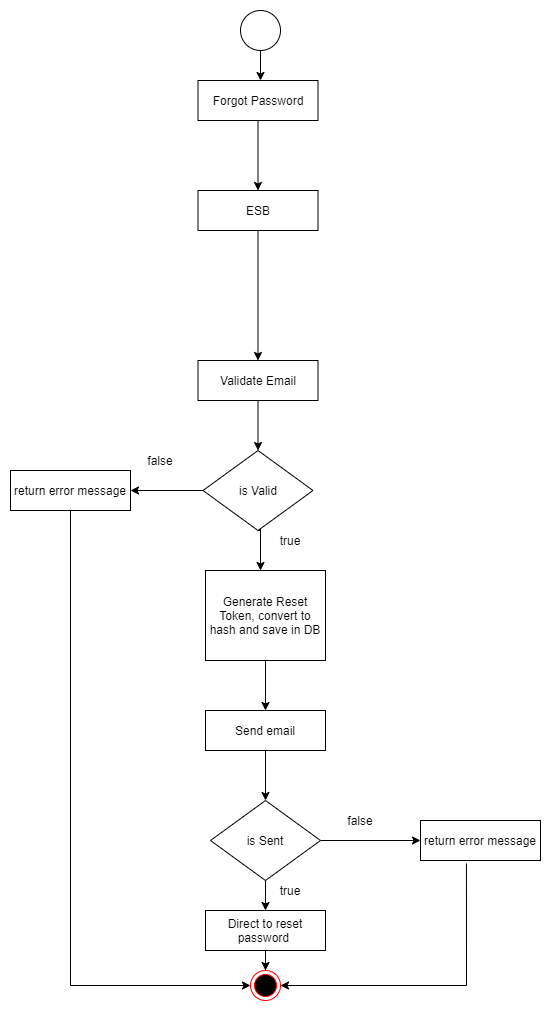

The diagram above was exported from draw.io. Its source (the exported page's mxGraphModel, read from the mxfile embedded in the PNG):
<mxGraphModel dx="868" dy="393" grid="1" gridSize="10" guides="1" tooltips="1" connect="1" arrows="1" fold="1" page="1" pageScale="1" pageWidth="3300" pageHeight="2339" math="0" shadow="0">
  <root>
    <mxCell id="0" />
    <mxCell id="1" parent="0" />
    <mxCell id="2" value="" style="ellipse;whiteSpace=wrap;html=1;aspect=fixed;" vertex="1" parent="1">
      <mxGeometry x="780" y="1120" width="40" height="40" as="geometry" />
    </mxCell>
    <mxCell id="3" value="" style="edgeStyle=orthogonalEdgeStyle;rounded=0;orthogonalLoop=1;jettySize=auto;html=1;" edge="1" source="4" target="30" parent="1">
      <mxGeometry relative="1" as="geometry" />
    </mxCell>
    <mxCell id="4" value="Forgot Password" style="rounded=0;whiteSpace=wrap;html=1;" vertex="1" parent="1">
      <mxGeometry x="737.5" y="1190" width="120" height="40" as="geometry" />
    </mxCell>
    <mxCell id="5" value="" style="edgeStyle=orthogonalEdgeStyle;rounded=0;orthogonalLoop=1;jettySize=auto;html=1;" edge="1" source="6" target="9" parent="1">
      <mxGeometry relative="1" as="geometry" />
    </mxCell>
    <mxCell id="6" value="Validate Email" style="rounded=0;whiteSpace=wrap;html=1;" vertex="1" parent="1">
      <mxGeometry x="737.5" y="1470" width="120" height="40" as="geometry" />
    </mxCell>
    <mxCell id="7" value="" style="edgeStyle=orthogonalEdgeStyle;rounded=0;orthogonalLoop=1;jettySize=auto;html=1;exitX=0.5;exitY=1;exitDx=0;exitDy=0;" edge="1" source="9" parent="1">
      <mxGeometry relative="1" as="geometry">
        <mxPoint x="800" y="1680" as="targetPoint" />
        <Array as="points">
          <mxPoint x="800" y="1600" />
          <mxPoint x="800" y="1600" />
        </Array>
      </mxGeometry>
    </mxCell>
    <mxCell id="8" value="" style="edgeStyle=orthogonalEdgeStyle;rounded=0;orthogonalLoop=1;jettySize=auto;html=1;" edge="1" source="9" target="10" parent="1">
      <mxGeometry relative="1" as="geometry" />
    </mxCell>
    <mxCell id="9" value="is Valid" style="rhombus;whiteSpace=wrap;html=1;" vertex="1" parent="1">
      <mxGeometry x="742.5" y="1560" width="110" height="80" as="geometry" />
    </mxCell>
    <mxCell id="10" value="return error message" style="rounded=0;whiteSpace=wrap;html=1;" vertex="1" parent="1">
      <mxGeometry x="550" y="1580" width="120" height="40" as="geometry" />
    </mxCell>
    <mxCell id="11" value="" style="edgeStyle=orthogonalEdgeStyle;rounded=0;orthogonalLoop=1;jettySize=auto;html=1;exitX=0.5;exitY=1;exitDx=0;exitDy=0;" edge="1" source="2" parent="1">
      <mxGeometry relative="1" as="geometry">
        <mxPoint x="810" y="1240" as="sourcePoint" />
        <mxPoint x="800" y="1190" as="targetPoint" />
      </mxGeometry>
    </mxCell>
    <mxCell id="12" value="return error message" style="rounded=0;whiteSpace=wrap;html=1;" vertex="1" parent="1">
      <mxGeometry x="960" y="1930" width="120" height="40" as="geometry" />
    </mxCell>
    <mxCell id="13" value="false" style="text;html=1;strokeColor=none;fillColor=none;align=center;verticalAlign=middle;whiteSpace=wrap;rounded=0;" vertex="1" parent="1">
      <mxGeometry x="680" y="1560" width="40" height="20" as="geometry" />
    </mxCell>
    <mxCell id="14" value="true" style="text;html=1;strokeColor=none;fillColor=none;align=center;verticalAlign=middle;whiteSpace=wrap;rounded=0;" vertex="1" parent="1">
      <mxGeometry x="810" y="1640" width="40" height="20" as="geometry" />
    </mxCell>
    <mxCell id="15" value="" style="edgeStyle=orthogonalEdgeStyle;rounded=0;orthogonalLoop=1;jettySize=auto;html=1;" edge="1" source="16" target="18" parent="1">
      <mxGeometry relative="1" as="geometry" />
    </mxCell>
    <mxCell id="16" value="Generate Reset Token, convert to hash and save in DB" style="rounded=0;whiteSpace=wrap;html=1;" vertex="1" parent="1">
      <mxGeometry x="745" y="1680" width="120" height="90" as="geometry" />
    </mxCell>
    <mxCell id="17" value="" style="edgeStyle=orthogonalEdgeStyle;rounded=0;orthogonalLoop=1;jettySize=auto;html=1;" edge="1" source="18" target="21" parent="1">
      <mxGeometry relative="1" as="geometry" />
    </mxCell>
    <mxCell id="18" value="Send email" style="rounded=0;whiteSpace=wrap;html=1;" vertex="1" parent="1">
      <mxGeometry x="745" y="1820" width="120" height="40" as="geometry" />
    </mxCell>
    <mxCell id="19" value="" style="edgeStyle=orthogonalEdgeStyle;rounded=0;orthogonalLoop=1;jettySize=auto;html=1;" edge="1" source="21" target="12" parent="1">
      <mxGeometry relative="1" as="geometry" />
    </mxCell>
    <mxCell id="20" value="" style="edgeStyle=orthogonalEdgeStyle;rounded=0;orthogonalLoop=1;jettySize=auto;html=1;" edge="1" source="21" target="27" parent="1">
      <mxGeometry relative="1" as="geometry" />
    </mxCell>
    <mxCell id="21" value="is Sent" style="rhombus;whiteSpace=wrap;html=1;" vertex="1" parent="1">
      <mxGeometry x="750" y="1910" width="110" height="80" as="geometry" />
    </mxCell>
    <mxCell id="22" value="" style="ellipse;html=1;shape=endState;fillColor=#000000;strokeColor=#ff0000;" vertex="1" parent="1">
      <mxGeometry x="790" y="2080" width="30" height="30" as="geometry" />
    </mxCell>
    <mxCell id="23" value="false" style="text;html=1;strokeColor=none;fillColor=none;align=center;verticalAlign=middle;whiteSpace=wrap;rounded=0;" vertex="1" parent="1">
      <mxGeometry x="880" y="1920" width="40" height="20" as="geometry" />
    </mxCell>
    <mxCell id="24" value="" style="edgeStyle=orthogonalEdgeStyle;rounded=0;orthogonalLoop=1;jettySize=auto;html=1;exitX=0.5;exitY=1;exitDx=0;exitDy=0;entryX=0;entryY=0.5;entryDx=0;entryDy=0;" edge="1" source="10" target="22" parent="1">
      <mxGeometry relative="1" as="geometry">
        <mxPoint x="810" y="1690" as="targetPoint" />
        <Array as="points">
          <mxPoint x="610" y="2095" />
        </Array>
        <mxPoint x="810" y="1640" as="sourcePoint" />
      </mxGeometry>
    </mxCell>
    <mxCell id="25" value="" style="edgeStyle=orthogonalEdgeStyle;rounded=0;orthogonalLoop=1;jettySize=auto;html=1;exitX=0.383;exitY=1.075;exitDx=0;exitDy=0;exitPerimeter=0;entryX=1;entryY=0.5;entryDx=0;entryDy=0;" edge="1" source="12" target="22" parent="1">
      <mxGeometry relative="1" as="geometry">
        <mxPoint x="870" y="1960" as="sourcePoint" />
        <mxPoint x="860" y="2070" as="targetPoint" />
        <Array as="points">
          <mxPoint x="1006" y="2095" />
        </Array>
      </mxGeometry>
    </mxCell>
    <mxCell id="26" value="" style="edgeStyle=orthogonalEdgeStyle;rounded=0;orthogonalLoop=1;jettySize=auto;html=1;" edge="1" source="27" target="22" parent="1">
      <mxGeometry relative="1" as="geometry" />
    </mxCell>
    <mxCell id="27" value="Direct to reset password&amp;nbsp;" style="rounded=0;whiteSpace=wrap;html=1;" vertex="1" parent="1">
      <mxGeometry x="745" y="2020" width="120" height="40" as="geometry" />
    </mxCell>
    <mxCell id="28" value="true" style="text;html=1;strokeColor=none;fillColor=none;align=center;verticalAlign=middle;whiteSpace=wrap;rounded=0;" vertex="1" parent="1">
      <mxGeometry x="810" y="1990" width="40" height="20" as="geometry" />
    </mxCell>
    <mxCell id="29" value="" style="edgeStyle=orthogonalEdgeStyle;rounded=0;orthogonalLoop=1;jettySize=auto;html=1;" edge="1" source="30" target="6" parent="1">
      <mxGeometry relative="1" as="geometry" />
    </mxCell>
    <mxCell id="30" value="ESB" style="rounded=0;whiteSpace=wrap;html=1;" vertex="1" parent="1">
      <mxGeometry x="737.5" y="1300" width="120" height="40" as="geometry" />
    </mxCell>
  </root>
</mxGraphModel>